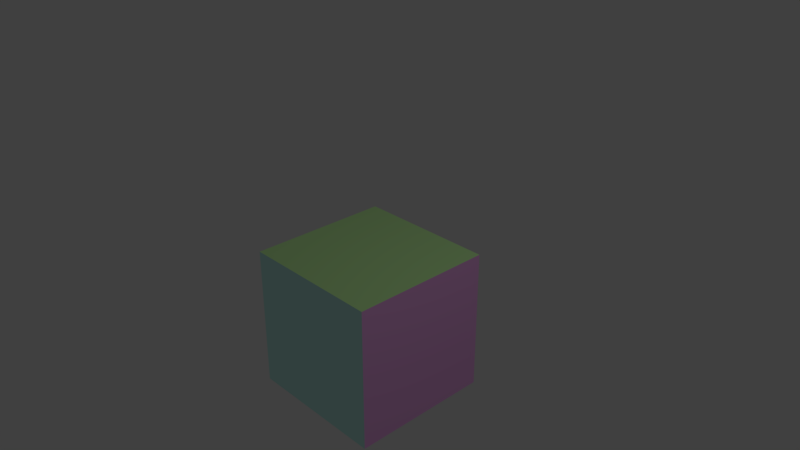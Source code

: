 # Source: coloured_block.blend  (saved by Blender 2.79.0; exported with 4.5.12 LTS)
import bpy
from mathutils import Matrix  # noqa: F401  (used for matrix-valued properties, if any)

bpy.ops.wm.read_factory_settings(use_empty=True)
scene = bpy.context.scene
scene.name = 'Scene'

# ---- collections
col_collection_1 = bpy.data.collections.new('Collection 1'); scene.collection.children.link(col_collection_1)

# ---- materials (node trees are filled in below, after node groups)
mat_white = bpy.data.materials.new('white')
mat_white.alpha_threshold = 0.0
mat_white.use_transparent_shadow = False
mat_white.diffuse_color = (1.0, 1.0, 1.0, 1.0)
mat_white.roughness = 0.5
mat_white.line_color = (0.0, 0.0, 0.0, 1.0)
mat_pink = bpy.data.materials.new('pink')
mat_pink.alpha_threshold = 0.0
mat_pink.use_transparent_shadow = False
mat_pink.diffuse_color = (1.0, 0.4919, 0.9705, 1.0)
mat_pink.roughness = 0.5
mat_pink.specular_intensity = 0.0
mat_purple = bpy.data.materials.new('purple')
mat_purple.alpha_threshold = 0.0
mat_purple.use_transparent_shadow = False
mat_purple.diffuse_color = (0.5493, 0.3623, 1.0, 1.0)
mat_purple.roughness = 0.5
mat_purple.specular_intensity = 0.0
mat_blue = bpy.data.materials.new('blue')
mat_blue.alpha_threshold = 0.0
mat_blue.use_transparent_shadow = False
mat_blue.diffuse_color = (0.3689, 0.6027, 0.8, 1.0)
mat_blue.roughness = 0.5
mat_blue.specular_intensity = 0.0
mat_terquoise = bpy.data.materials.new('terquoise')
mat_terquoise.alpha_threshold = 0.0
mat_terquoise.use_transparent_shadow = False
mat_terquoise.diffuse_color = (0.6008, 1.0, 0.9429, 1.0)
mat_terquoise.roughness = 0.5
mat_terquoise.specular_intensity = 0.0
mat_green = bpy.data.materials.new('green')
mat_green.alpha_threshold = 0.0
mat_green.use_transparent_shadow = False
mat_green.diffuse_color = (0.6046, 1.0, 0.4166, 1.0)
mat_green.roughness = 0.5
mat_orange = bpy.data.materials.new('orange')
mat_orange.alpha_threshold = 0.0
mat_orange.use_transparent_shadow = False
mat_orange.diffuse_color = (0.8462, 0.3509, 0.08889, 1.0)
mat_orange.roughness = 0.5
mat_orange.specular_intensity = 0.0

# ---- material node trees

# ---- world
world_world = bpy.data.worlds.new('World'); scene.world = world_world
world_world.color = (0.05088, 0.05088, 0.05088)
world_world.use_sun_shadow = False
world_world.sun_shadow_jitter_overblur = 0.0
world_world.cycles.sampling_method = 'MANUAL'

# ---- cameras
cam_camera = bpy.data.cameras.new('Camera')
cam_camera.clip_end = 100.0
cam_camera.lens = 35.0
cam_camera.sensor_width = 32.0
cam_camera.sensor_height = 18.0
cam_camera.ortho_scale = 7.314
cam_camera.dof.focus_distance = 0.0
cam_camera.dof.aperture_fstop = 128.0

# ---- lights
light_lamp = bpy.data.lights.new('Lamp', 'POINT')
light_lamp.transmission_factor = 0.0
light_lamp.cutoff_distance = 30.0
light_lamp.energy = 100.0
light_lamp.shadow_buffer_clip_start = 1.001
light_lamp.shadow_soft_size = 0.1
light_lamp.shadow_maximum_resolution = 0.006
light_lamp.use_absolute_resolution = True

# ---- meshes
me_cube = bpy.data.meshes.new('Cube')
me_cube.from_pydata([(1.0, 1.0, -1.992), (1.0, -1.0, -1.992), (-1.0, -1.0, -1.992), (-1.0, 1.0, -1.992), (1.0, 1.0, 0.008162), (1.0, -1.0, 0.008162), (-1.0, -1.0, 0.008162), (-1.0, 1.0, 0.008162), (1.0, -5.96e-08, -1.992), (1.788e-07, 1.0, -1.992), (1.0, 1.0, -0.9918), (0.0, -1.0, -1.992), (1.0, -1.0, -0.9918), (-1.0, 2.98e-07, -1.992), (-1.0, -1.0, -0.9918), (-1.0, 1.0, -0.9918), (1.0, -5.364e-07, 0.008162), (2.384e-07, 1.0, 0.008162), (-5.364e-07, -1.0, 0.008162), (-1.0, 1.788e-07, 0.008162), (2.384e-07, 1.0, -0.9918), (-1.0, 2.384e-07, -0.9918), (-2.98e-07, -1.0, -0.9918), (1.0, -2.98e-07, -0.9918), (-1.49e-07, -1.788e-07, 0.008162), (5.96e-08, 1.192e-07, -1.992), (1.0, -0.5, -1.992), (-0.5, 1.0, -1.992), (1.0, 1.0, -0.4918), (-0.5, -1.0, -1.992), (1.0, -1.0, -0.4918), (-1.0, 0.5, -1.992), (-1.0, -1.0, -0.4918), (-1.0, 1.0, -0.4918), (1.0, -0.5, 0.008162), (-0.5, 1.0, 0.008162), (-0.5, -1.0, 0.008162), (-1.0, 0.5, 0.008162), (1.0, 0.5, -1.992), (0.5, 1.0, -1.992), (1.0, 1.0, -1.492), (0.5, -1.0, -1.992), (1.0, -1.0, -1.492), (-1.0, -0.5, -1.992), (-1.0, -1.0, -1.492), (-1.0, 1.0, -1.492), (1.0, 0.5, 0.008162), (0.5, 1.0, 0.008162), (0.5, -1.0, 0.008162), (-1.0, -0.5, 0.008162), (-0.5, 1.0, -0.9918), (0.5, 1.0, -0.9918), (2.384e-07, 1.0, -0.4918), (2.086e-07, 1.0, -1.492), (-1.0, 0.5, -0.9918), (-1.0, -0.5, -0.9918), (-1.0, 2.682e-07, -1.492), (-1.0, 2.086e-07, -0.4918), (-0.5, -1.0, -0.9918), (0.5, -1.0, -0.9918), (-1.49e-07, -1.0, -1.492), (-4.172e-07, -1.0, -0.4918), (1.0, -0.5, -0.9918), (1.0, 0.5, -0.9918), (1.0, -1.788e-07, -1.492), (1.0, -4.172e-07, -0.4918), (-3.427e-07, -0.5, 0.008162), (4.47e-08, 0.5, 0.008162), (0.5, -3.576e-07, 0.008162), (-0.5, 0.0, 0.008162), (-0.5, 2.086e-07, -1.992), (0.5, 2.98e-08, -1.992), (1.192e-07, 0.5, -1.992), (2.98e-08, -0.5, -1.992), (0.5, -0.5, -1.992), (0.5, 0.5, -1.992), (-0.5, 0.5, -1.992), (-0.5, 0.5, 0.008162), (0.5, 0.5, 0.008162), (0.5, -0.5, 0.008162), (1.0, 0.5, -0.4918), (1.0, 0.5, -1.492), (1.0, -0.5, -1.492), (0.5, -1.0, -0.4918), (0.5, -1.0, -1.492), (-0.5, -1.0, -1.492), (-1.0, -0.5, -0.4918), (-1.0, -0.5, -1.492), (-1.0, 0.5, -1.492), (0.5, 1.0, -1.492), (0.5, 1.0, -0.4918), (-0.5, 1.0, -0.4918), (-0.5, 1.0, -1.492), (-1.0, 0.5, -0.4918), (-0.5, -1.0, -0.4918), (1.0, -0.5, -0.4918), (-0.5, -0.5, 0.008162), (-0.5, -0.5, -1.992), (1.0, -0.75, -1.992), (-0.75, 1.0, -1.992), (1.0, 1.0, -0.2418), (-0.75, -1.0, -1.992), (1.0, -1.0, -0.2418), (-1.0, 0.75, -1.992), (-1.0, -1.0, -0.2418), (-1.0, 1.0, -0.2418), (1.0, -0.75, 0.008162), (-0.75, 1.0, 0.008162), (-0.75, -1.0, 0.008162), (-1.0, 0.75, 0.008162), (1.0, 0.25, -1.992), (0.25, 1.0, -1.992), (1.0, 1.0, -1.242), (0.25, -1.0, -1.992), (1.0, -1.0, -1.242), (-1.0, -0.25, -1.992), (-1.0, -1.0, -1.242), (-1.0, 1.0, -1.242), (1.0, 0.25, 0.008162), (0.25, 1.0, 0.008162), (0.25, -1.0, 0.008162), (-1.0, -0.25, 0.008162), (-0.75, 1.0, -0.9918), (0.25, 1.0, -0.9918), (2.384e-07, 1.0, -0.2418), (2.235e-07, 1.0, -1.242), (-1.0, 0.75, -0.9918), (-1.0, -0.25, -0.9918), (-1.0, 2.831e-07, -1.742), (-1.0, 2.235e-07, -0.7418), (-0.75, -1.0, -0.9918), (0.25, -1.0, -0.9918), (-7.451e-08, -1.0, -1.742), (-3.576e-07, -1.0, -0.7418), (1.0, -0.75, -0.9918), (1.0, 0.25, -0.9918), (1.0, -1.192e-07, -1.742), (1.0, -3.576e-07, -0.7418), (-4.396e-07, -0.75, 0.008162), (-5.215e-08, 0.25, 0.008162), (0.75, -4.47e-07, 0.008162), (-0.25, -8.941e-08, 0.008162), (-0.75, 2.533e-07, -1.992), (0.25, 7.451e-08, -1.992), (1.49e-07, 0.75, -1.992), (4.47e-08, -0.25, -1.992), (1.0, -0.25, -1.992), (-0.25, 1.0, -1.992), (1.0, 1.0, -0.7418), (-0.25, -1.0, -1.992), (1.0, -1.0, -0.7418), (-1.0, 0.25, -1.992), (-1.0, -1.0, -0.7418), (-1.0, 1.0, -0.7418), (1.0, -0.25, 0.008162), (-0.25, 1.0, 0.008162), (-0.25, -1.0, 0.008162), (-1.0, 0.25, 0.008162), (1.0, 0.75, -1.992), (0.75, 1.0, -1.992), (1.0, 1.0, -1.742), (0.75, -1.0, -1.992), (1.0, -1.0, -1.742), (-1.0, -0.75, -1.992), (-1.0, -1.0, -1.742), (-1.0, 1.0, -1.742), (1.0, 0.75, 0.008162), (0.75, 1.0, 0.008162), (0.75, -1.0, 0.008162), (-1.0, -0.75, 0.008162), (-0.25, 1.0, -0.9918), (0.75, 1.0, -0.9918), (2.384e-07, 1.0, -0.7418), (1.937e-07, 1.0, -1.742), (-1.0, 0.25, -0.9918), (-1.0, -0.75, -0.9918), (-1.0, 2.533e-07, -1.242), (-1.0, 1.937e-07, -0.2418), (-0.25, -1.0, -0.9918), (0.75, -1.0, -0.9918), (-2.235e-07, -1.0, -1.242), (-4.768e-07, -1.0, -0.2418), (1.0, -0.25, -0.9918), (1.0, 0.75, -0.9918), (1.0, -2.384e-07, -1.242), (1.0, -4.768e-07, -0.2418), (-2.459e-07, -0.25, 0.008162), (1.416e-07, 0.75, 0.008162), (0.25, -2.682e-07, 0.008162), (-0.75, 8.941e-08, 0.008162), (-0.25, 1.639e-07, -1.992), (0.75, -1.49e-08, -1.992), (8.941e-08, 0.25, -1.992), (1.49e-08, -0.75, -1.992), (0.25, -0.5, -1.992), (0.75, -0.5, -1.992), (0.5, -0.25, -1.992), (0.5, -0.75, -1.992), (0.25, 0.5, -1.992), (0.75, 0.5, -1.992), (0.5, 0.75, -1.992), (0.5, 0.25, -1.992), (-0.75, 0.5, -1.992), (-0.25, 0.5, -1.992), (-0.5, 0.75, -1.992), (-0.5, 0.25, -1.992), (-0.5, 0.25, 0.008162), (-0.5, 0.75, 0.008162), (-0.25, 0.5, 0.008162), (-0.75, 0.5, 0.008162), (0.5, 0.25, 0.008162), (0.5, 0.75, 0.008162), (0.75, 0.5, 0.008162), (0.25, 0.5, 0.008162), (0.5, -0.75, 0.008162), (0.5, -0.25, 0.008162), (0.75, -0.5, 0.008162), (0.25, -0.5, 0.008162), (1.0, 0.25, -0.4918), (1.0, 0.75, -0.4918), (1.0, 0.5, -0.7418), (1.0, 0.5, -0.2418), (1.0, 0.25, -1.492), (1.0, 0.75, -1.492), (1.0, 0.5, -1.742), (1.0, 0.5, -1.242), (1.0, -0.75, -1.492), (1.0, -0.25, -1.492), (1.0, -0.5, -1.742), (1.0, -0.5, -1.242), (0.25, -1.0, -0.4918), (0.75, -1.0, -0.4918), (0.5, -1.0, -0.7418), (0.5, -1.0, -0.2418), (0.25, -1.0, -1.492), (0.75, -1.0, -1.492), (0.5, -1.0, -1.742), (0.5, -1.0, -1.242), (-0.75, -1.0, -1.492), (-0.25, -1.0, -1.492), (-0.5, -1.0, -1.742), (-0.5, -1.0, -1.242), (-1.0, -0.25, -0.4918), (-1.0, -0.75, -0.4918), (-1.0, -0.5, -0.7418), (-1.0, -0.5, -0.2418), (-1.0, -0.25, -1.492), (-1.0, -0.75, -1.492), (-1.0, -0.5, -1.742), (-1.0, -0.5, -1.242), (-1.0, 0.75, -1.492), (-1.0, 0.25, -1.492), (-1.0, 0.5, -1.742), (-1.0, 0.5, -1.242), (0.25, 1.0, -1.492), (0.75, 1.0, -1.492), (0.5, 1.0, -1.242), (0.5, 1.0, -1.742), (0.25, 1.0, -0.4918), (0.75, 1.0, -0.4918), (0.5, 1.0, -0.2418), (0.5, 1.0, -0.7418), (-0.75, 1.0, -0.4918), (-0.25, 1.0, -0.4918), (-0.5, 1.0, -0.2418), (-0.5, 1.0, -0.7418), (-0.75, 1.0, -1.492), (-0.25, 1.0, -1.492), (-0.5, 1.0, -1.242), (-0.5, 1.0, -1.742), (-1.0, 0.75, -0.4918), (-1.0, 0.25, -0.4918), (-1.0, 0.5, -0.7418), (-1.0, 0.5, -0.2418), (-0.75, -1.0, -0.4918), (-0.25, -1.0, -0.4918), (-0.5, -1.0, -0.7418), (-0.5, -1.0, -0.2418), (1.0, -0.75, -0.4918), (1.0, -0.25, -0.4918), (1.0, -0.5, -0.7418), (1.0, -0.5, -0.2418), (-0.5, -0.75, 0.008162), (-0.5, -0.25, 0.008162), (-0.25, -0.5, 0.008162), (-0.75, -0.5, 0.008162), (-0.75, -0.5, -1.992), (-0.25, -0.5, -1.992), (-0.5, -0.25, -1.992), (-0.5, -0.75, -1.992), (-0.25, -0.75, -1.992), (-0.25, -0.25, -1.992), (-0.75, -0.25, -1.992), (-0.75, -0.25, 0.008162), (-0.25, -0.25, 0.008162), (-0.25, -0.75, 0.008162), (1.0, -0.25, -0.2418), (1.0, -0.25, -0.7418), (1.0, -0.75, -0.7418), (-0.25, -1.0, -0.2418), (-0.25, -1.0, -0.7418), (-0.75, -1.0, -0.7418), (-1.0, 0.25, -0.2418), (-1.0, 0.25, -0.7418), (-1.0, 0.75, -0.7418), (-0.25, 1.0, -1.742), (-0.25, 1.0, -1.242), (-0.75, 1.0, -1.242), (-0.25, 1.0, -0.7418), (-0.25, 1.0, -0.2418), (-0.75, 1.0, -0.2418), (0.75, 1.0, -0.7418), (0.75, 1.0, -0.2418), (0.25, 1.0, -0.2418), (0.75, 1.0, -1.742), (0.75, 1.0, -1.242), (0.25, 1.0, -1.242), (-1.0, 0.25, -1.242), (-1.0, 0.25, -1.742), (-1.0, 0.75, -1.742), (-1.0, -0.75, -1.242), (-1.0, -0.75, -1.742), (-1.0, -0.25, -1.742), (-1.0, -0.75, -0.2418), (-1.0, -0.75, -0.7418), (-1.0, -0.25, -0.7418), (-0.25, -1.0, -1.242), (-0.25, -1.0, -1.742), (-0.75, -1.0, -1.742), (0.75, -1.0, -1.242), (0.75, -1.0, -1.742), (0.25, -1.0, -1.742), (0.75, -1.0, -0.2418), (0.75, -1.0, -0.7418), (0.25, -1.0, -0.7418), (1.0, -0.25, -1.242), (1.0, -0.25, -1.742), (1.0, -0.75, -1.742), (1.0, 0.75, -1.242), (1.0, 0.75, -1.742), (1.0, 0.25, -1.742), (1.0, 0.75, -0.2418), (1.0, 0.75, -0.7418), (1.0, 0.25, -0.7418), (0.25, -0.25, 0.008162), (0.75, -0.25, 0.008162), (0.75, -0.75, 0.008162), (0.25, 0.75, 0.008162), (0.75, 0.75, 0.008162), (0.75, 0.25, 0.008162), (-0.75, 0.75, 0.008162), (-0.25, 0.75, 0.008162), (-0.25, 0.25, 0.008162), (-0.25, 0.25, -1.992), (-0.25, 0.75, -1.992), (-0.75, 0.75, -1.992), (0.75, 0.25, -1.992), (0.75, 0.75, -1.992), (0.25, 0.75, -1.992), (0.75, -0.75, -1.992), (0.75, -0.25, -1.992), (0.25, -0.25, -1.992), (0.25, -0.75, -1.992), (0.25, 0.25, -1.992), (-0.75, 0.25, -1.992), (-0.75, 0.25, 0.008162), (0.25, 0.25, 0.008162), (0.25, -0.75, 0.008162), (1.0, 0.25, -0.2418), (1.0, 0.25, -1.242), (1.0, -0.75, -1.242), (0.25, -1.0, -0.2418), (0.25, -1.0, -1.242), (-0.75, -1.0, -1.242), (-1.0, -0.25, -0.2418), (-1.0, -0.25, -1.242), (-1.0, 0.75, -1.242), (0.25, 1.0, -1.742), (0.25, 1.0, -0.7418), (-0.75, 1.0, -0.7418), (-0.75, 1.0, -1.742), (-1.0, 0.75, -0.2418), (-0.75, -1.0, -0.2418), (1.0, -0.75, -0.2418), (-0.75, -0.75, 0.008162), (-0.75, -0.75, -1.992)], [], [(385, 101, 2, 163), (384, 169, 6, 108), (383, 106, 5, 102), (382, 108, 6, 104), (381, 109, 7, 105), (380, 99, 3, 165), (379, 122, 15, 153), (378, 123, 20, 172), (377, 111, 9, 173), (376, 126, 15, 117), (375, 127, 21, 176), (374, 121, 19, 177), (373, 130, 14, 116), (372, 131, 22, 180), (371, 120, 18, 181), (370, 134, 12, 114), (369, 135, 23, 184), (368, 118, 16, 185), (367, 138, 18, 120), (366, 139, 24, 188), (365, 157, 19, 189), (364, 142, 13, 151), (363, 143, 25, 192), (362, 113, 11, 193), (361, 194, 73, 145), (360, 195, 74, 196), (359, 161, 41, 197), (358, 198, 72, 144), (357, 199, 75, 200), (356, 191, 71, 201), (355, 202, 31, 103), (354, 203, 76, 204), (353, 190, 70, 205), (352, 206, 69, 141), (351, 207, 77, 208), (350, 109, 37, 209), (349, 210, 68, 140), (348, 211, 78, 212), (347, 187, 67, 213), (346, 214, 48, 168), (345, 215, 79, 216), (344, 186, 66, 217), (343, 218, 65, 137), (342, 219, 80, 220), (341, 166, 46, 221), (340, 222, 64, 136), (339, 223, 81, 224), (338, 183, 63, 225), (337, 226, 42, 162), (336, 227, 82, 228), (335, 182, 62, 229), (334, 230, 61, 133), (333, 231, 83, 232), (332, 168, 48, 233), (331, 234, 60, 132), (330, 235, 84, 236), (329, 179, 59, 237), (328, 238, 44, 164), (327, 239, 85, 240), (326, 178, 58, 241), (325, 242, 57, 129), (324, 243, 86, 244), (323, 169, 49, 245), (322, 246, 56, 128), (321, 247, 87, 248), (320, 175, 55, 249), (319, 250, 45, 165), (318, 251, 88, 252), (317, 174, 54, 253), (316, 254, 53, 125), (315, 255, 89, 256), (314, 159, 39, 257), (313, 258, 52, 124), (312, 259, 90, 260), (311, 171, 51, 261), (310, 262, 33, 105), (309, 263, 91, 264), (308, 170, 50, 265), (307, 266, 45, 117), (306, 267, 92, 268), (305, 147, 27, 269), (304, 270, 33, 153), (303, 271, 93, 272), (302, 157, 37, 273), (301, 274, 32, 152), (300, 275, 94, 276), (299, 156, 36, 277), (298, 278, 30, 150), (297, 279, 95, 280), (296, 154, 34, 281), (295, 282, 36, 156), (294, 283, 96, 284), (293, 121, 49, 285), (292, 286, 43, 115), (291, 287, 97, 288), (290, 149, 29, 289), (287, 290, 289, 97), (73, 193, 290, 287), (193, 11, 149, 290), (190, 291, 288, 70), (25, 145, 291, 190), (145, 73, 287, 291), (142, 292, 115, 13), (70, 288, 292, 142), (288, 97, 286, 292), (283, 293, 285, 96), (69, 189, 293, 283), (189, 19, 121, 293), (186, 294, 284, 66), (24, 141, 294, 186), (141, 69, 283, 294), (138, 295, 156, 18), (66, 284, 295, 138), (284, 96, 282, 295), (279, 296, 281, 95), (65, 185, 296, 279), (185, 16, 154, 296), (182, 297, 280, 62), (23, 137, 297, 182), (137, 65, 279, 297), (134, 298, 150, 12), (62, 280, 298, 134), (280, 95, 278, 298), (275, 299, 277, 94), (61, 181, 299, 275), (181, 18, 156, 299), (178, 300, 276, 58), (22, 133, 300, 178), (133, 61, 275, 300), (130, 301, 152, 14), (58, 276, 301, 130), (276, 94, 274, 301), (271, 302, 273, 93), (57, 177, 302, 271), (177, 19, 157, 302), (174, 303, 272, 54), (21, 129, 303, 174), (129, 57, 271, 303), (126, 304, 153, 15), (54, 272, 304, 126), (272, 93, 270, 304), (267, 305, 269, 92), (53, 173, 305, 267), (173, 9, 147, 305), (170, 306, 268, 50), (20, 125, 306, 170), (125, 53, 267, 306), (122, 307, 117, 15), (50, 268, 307, 122), (268, 92, 266, 307), (263, 308, 265, 91), (52, 172, 308, 263), (172, 20, 170, 308), (155, 309, 264, 35), (17, 124, 309, 155), (124, 52, 263, 309), (107, 310, 105, 7), (35, 264, 310, 107), (264, 91, 262, 310), (259, 311, 261, 90), (28, 148, 311, 259), (148, 10, 171, 311), (167, 312, 260, 47), (4, 100, 312, 167), (100, 28, 259, 312), (119, 313, 124, 17), (47, 260, 313, 119), (260, 90, 258, 313), (255, 314, 257, 89), (40, 160, 314, 255), (160, 0, 159, 314), (171, 315, 256, 51), (10, 112, 315, 171), (112, 40, 255, 315), (123, 316, 125, 20), (51, 256, 316, 123), (256, 89, 254, 316), (251, 317, 253, 88), (56, 176, 317, 251), (176, 21, 174, 317), (151, 318, 252, 31), (13, 128, 318, 151), (128, 56, 251, 318), (103, 319, 165, 3), (31, 252, 319, 103), (252, 88, 250, 319), (247, 320, 249, 87), (44, 116, 320, 247), (116, 14, 175, 320), (163, 321, 248, 43), (2, 164, 321, 163), (164, 44, 247, 321), (115, 322, 128, 13), (43, 248, 322, 115), (248, 87, 246, 322), (243, 323, 245, 86), (32, 104, 323, 243), (104, 6, 169, 323), (175, 324, 244, 55), (14, 152, 324, 175), (152, 32, 243, 324), (127, 325, 129, 21), (55, 244, 325, 127), (244, 86, 242, 325), (239, 326, 241, 85), (60, 180, 326, 239), (180, 22, 178, 326), (149, 327, 240, 29), (11, 132, 327, 149), (132, 60, 239, 327), (101, 328, 164, 2), (29, 240, 328, 101), (240, 85, 238, 328), (235, 329, 237, 84), (42, 114, 329, 235), (114, 12, 179, 329), (161, 330, 236, 41), (1, 162, 330, 161), (162, 42, 235, 330), (113, 331, 132, 11), (41, 236, 331, 113), (236, 84, 234, 331), (231, 332, 233, 83), (30, 102, 332, 231), (102, 5, 168, 332), (179, 333, 232, 59), (12, 150, 333, 179), (150, 30, 231, 333), (131, 334, 133, 22), (59, 232, 334, 131), (232, 83, 230, 334), (227, 335, 229, 82), (64, 184, 335, 227), (184, 23, 182, 335), (146, 336, 228, 26), (8, 136, 336, 146), (136, 64, 227, 336), (98, 337, 162, 1), (26, 228, 337, 98), (228, 82, 226, 337), (223, 338, 225, 81), (40, 112, 338, 223), (112, 10, 183, 338), (158, 339, 224, 38), (0, 160, 339, 158), (160, 40, 223, 339), (110, 340, 136, 8), (38, 224, 340, 110), (224, 81, 222, 340), (219, 341, 221, 80), (28, 100, 341, 219), (100, 4, 166, 341), (183, 342, 220, 63), (10, 148, 342, 183), (148, 28, 219, 342), (135, 343, 137, 23), (63, 220, 343, 135), (220, 80, 218, 343), (215, 344, 217, 79), (68, 188, 344, 215), (188, 24, 186, 344), (154, 345, 216, 34), (16, 140, 345, 154), (140, 68, 215, 345), (106, 346, 168, 5), (34, 216, 346, 106), (216, 79, 214, 346), (211, 347, 213, 78), (47, 119, 347, 211), (119, 17, 187, 347), (166, 348, 212, 46), (4, 167, 348, 166), (167, 47, 211, 348), (118, 349, 140, 16), (46, 212, 349, 118), (212, 78, 210, 349), (207, 350, 209, 77), (35, 107, 350, 207), (107, 7, 109, 350), (187, 351, 208, 67), (17, 155, 351, 187), (155, 35, 207, 351), (139, 352, 141, 24), (67, 208, 352, 139), (208, 77, 206, 352), (203, 353, 205, 76), (72, 192, 353, 203), (192, 25, 190, 353), (147, 354, 204, 27), (9, 144, 354, 147), (144, 72, 203, 354), (99, 355, 103, 3), (27, 204, 355, 99), (204, 76, 202, 355), (199, 356, 201, 75), (38, 110, 356, 199), (110, 8, 191, 356), (159, 357, 200, 39), (0, 158, 357, 159), (158, 38, 199, 357), (111, 358, 144, 9), (39, 200, 358, 111), (200, 75, 198, 358), (195, 359, 197, 74), (26, 98, 359, 195), (98, 1, 161, 359), (191, 360, 196, 71), (8, 146, 360, 191), (146, 26, 195, 360), (143, 361, 145, 25), (71, 196, 361, 143), (196, 74, 194, 361), (194, 362, 193, 73), (74, 197, 362, 194), (197, 41, 113, 362), (198, 363, 192, 72), (75, 201, 363, 198), (201, 71, 143, 363), (202, 364, 151, 31), (76, 205, 364, 202), (205, 70, 142, 364), (206, 365, 189, 69), (77, 209, 365, 206), (209, 37, 157, 365), (210, 366, 188, 68), (78, 213, 366, 210), (213, 67, 139, 366), (214, 367, 120, 48), (79, 217, 367, 214), (217, 66, 138, 367), (218, 368, 185, 65), (80, 221, 368, 218), (221, 46, 118, 368), (222, 369, 184, 64), (81, 225, 369, 222), (225, 63, 135, 369), (226, 370, 114, 42), (82, 229, 370, 226), (229, 62, 134, 370), (230, 371, 181, 61), (83, 233, 371, 230), (233, 48, 120, 371), (234, 372, 180, 60), (84, 237, 372, 234), (237, 59, 131, 372), (238, 373, 116, 44), (85, 241, 373, 238), (241, 58, 130, 373), (242, 374, 177, 57), (86, 245, 374, 242), (245, 49, 121, 374), (246, 375, 176, 56), (87, 249, 375, 246), (249, 55, 127, 375), (250, 376, 117, 45), (88, 253, 376, 250), (253, 54, 126, 376), (254, 377, 173, 53), (89, 257, 377, 254), (257, 39, 111, 377), (258, 378, 172, 52), (90, 261, 378, 258), (261, 51, 123, 378), (262, 379, 153, 33), (91, 265, 379, 262), (265, 50, 122, 379), (266, 380, 165, 45), (92, 269, 380, 266), (269, 27, 99, 380), (270, 381, 105, 33), (93, 273, 381, 270), (273, 37, 109, 381), (274, 382, 104, 32), (94, 277, 382, 274), (277, 36, 108, 382), (278, 383, 102, 30), (95, 281, 383, 278), (281, 34, 106, 383), (282, 384, 108, 36), (96, 285, 384, 282), (285, 49, 169, 384), (286, 385, 163, 43), (97, 289, 385, 286), (289, 29, 101, 385)])
me_cube.polygons.foreach_set('material_index', [6, 5, 1, 4, 3, 2, 2, 2, 2, 3, 3, 3, 4, 4, 4, 1, 1, 1, 5, 5, 5, 6, 6, 6, 6, 6, 6, 6, 6, 6, 6, 6, 6, 5, 5, 5, 5, 5, 5, 5, 5, 5, 1, 1, 1, 1, 1, 1, 1, 1, 1, 4, 4, 4, 4, 4, 4, 4, 4, 4, 3, 3, 3, 3, 3, 3, 3, 3, 3, 2, 2, 2, 2, 2, 2, 2, 2, 2, 2, 2, 2, 3, 3, 3, 4, 4, 4, 1, 1, 1, 5, 5, 5, 6, 6, 6, 6, 6, 6, 6, 6, 6, 6, 6, 6, 5, 5, 5, 5, 5, 5, 5, 5, 5, 1, 1, 1, 1, 1, 1, 1, 1, 1, 4, 4, 4, 4, 4, 4, 4, 4, 4, 3, 3, 3, 3, 3, 3, 3, 3, 3, 2, 2, 2, 2, 2, 2, 2, 2, 2, 2, 2, 2, 2, 2, 2, 2, 2, 2, 2, 2, 2, 2, 2, 2, 2, 2, 2, 2, 2, 2, 2, 2, 2, 2, 2, 2, 3, 3, 3, 3, 3, 3, 3, 3, 3, 3, 3, 3, 3, 3, 3, 3, 3, 3, 3, 3, 3, 3, 3, 3, 3, 3, 3, 4, 4, 4, 4, 4, 4, 4, 4, 4, 4, 4, 4, 4, 4, 4, 4, 4, 4, 4, 4, 4, 4, 4, 4, 4, 4, 4, 1, 1, 1, 1, 1, 1, 1, 1, 1, 1, 1, 1, 1, 1, 1, 1, 1, 1, 1, 1, 1, 1, 1, 1, 1, 1, 1, 5, 5, 5, 5, 5, 5, 5, 5, 5, 5, 5, 5, 5, 5, 5, 5, 5, 5, 5, 5, 5, 5, 5, 5, 5, 5, 5, 6, 6, 6, 6, 6, 6, 6, 6, 6, 6, 6, 6, 6, 6, 6, 6, 6, 6, 6, 6, 6, 6, 6, 6, 6, 6, 6, 6, 6, 6, 6, 6, 6, 6, 6, 6, 5, 5, 5, 5, 5, 5, 5, 5, 5, 1, 1, 1, 1, 1, 1, 1, 1, 1, 4, 4, 4, 4, 4, 4, 4, 4, 4, 3, 3, 3, 3, 3, 3, 3, 3, 3, 2, 2, 2, 2, 2, 2, 2, 2, 2, 2, 2, 2, 3, 3, 3, 4, 4, 4, 1, 1, 1, 5, 5, 5, 6, 6, 6])
me_cube.materials.append(mat_white)
me_cube.materials.append(mat_pink)
me_cube.materials.append(mat_purple)
me_cube.materials.append(mat_blue)
me_cube.materials.append(mat_terquoise)
me_cube.materials.append(mat_green)
me_cube.materials.append(mat_orange)
me_cube.use_remesh_preserve_volume = False
me_cube.use_remesh_preserve_attributes = False
me_cube.use_mirror_vertex_groups = False
me_cube.update()

# ---- objects
ob_cube = bpy.data.objects.new('Cube', me_cube)
ob_lamp = bpy.data.objects.new('Lamp', light_lamp)
ob_camera = bpy.data.objects.new('Camera', cam_camera)

# ---- transforms, parenting, visibility, modifiers, constraints
ob_cube.location = (0.0, 0.0, 0.0)
ob_cube.lock_rotations_4d = False
ob_cube.empty_display_type = 'ARROWS'
ob_cube.lineart.crease_threshold = 0.0
ob_lamp.location = (4.076, 1.005, 5.904)
ob_lamp.rotation_euler = (0.6503, 0.05522, 1.866)
ob_lamp.lock_rotations_4d = False
ob_lamp.empty_display_type = 'ARROWS'
ob_lamp.color = (0.0, 0.0, 0.0, 0.0)
ob_lamp.lineart.crease_threshold = 0.0
ob_camera.location = (7.481, -6.508, 5.344)
ob_camera.rotation_euler = (1.109, 0.0, 0.8149)
ob_camera.lock_rotations_4d = False
ob_camera.empty_display_type = 'ARROWS'
ob_camera.color = (0.0, 0.0, 0.0, 0.0)
ob_camera.display_type = 'WIRE'
ob_camera.lineart.crease_threshold = 0.0

# ---- collection membership
col_collection_1.objects.link(ob_cube)
col_collection_1.objects.link(ob_lamp)
col_collection_1.objects.link(ob_camera)

# ---- scene / render settings (as saved in the file)
scene.camera = ob_camera
scene.frame_start = 1; scene.frame_end = 250; scene.frame_set(2)
scene.render.engine = 'BLENDER_EEVEE_NEXT'
scene.render.resolution_percentage = 50
scene.render.dither_intensity = 0.0
scene.cycles.use_denoising = False
scene.cycles.samples = 128
scene.cycles.sampling_pattern = 'TABULATED_SOBOL'
scene.cycles.use_adaptive_sampling = False
scene.cycles.use_light_tree = False
scene.cycles.blur_glossy = 0.0
scene.cycles.sample_clamp_indirect = 0.0
scene.view_settings.view_transform = 'Standard'
bpy.context.view_layer.update()
